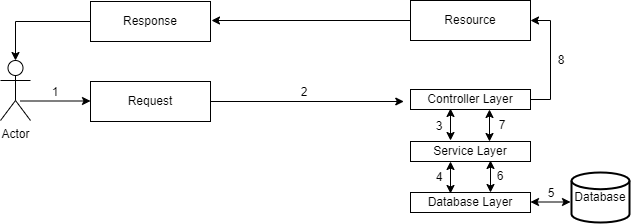

The diagram above was exported from draw.io. Its source (the exported page's mxGraphModel, read from the mxfile embedded in the PNG):
<mxGraphModel dx="794" dy="470" grid="1" gridSize="10" guides="1" tooltips="1" connect="1" arrows="1" fold="1" page="1" pageScale="1" pageWidth="827" pageHeight="1169" math="0" shadow="0">
  <root>
    <mxCell id="0" />
    <mxCell id="1" parent="0" />
    <mxCell id="26mJkVNStWhaNCivEM2Y-1" value="Actor" style="shape=umlActor;verticalLabelPosition=bottom;verticalAlign=top;html=1;outlineConnect=0;" vertex="1" parent="1">
      <mxGeometry x="110" y="139" width="30" height="60" as="geometry" />
    </mxCell>
    <mxCell id="26mJkVNStWhaNCivEM2Y-10" style="edgeStyle=orthogonalEdgeStyle;rounded=0;orthogonalLoop=1;jettySize=auto;html=1;exitX=1;exitY=0.5;exitDx=0;exitDy=0;entryX=-0.056;entryY=0.6;entryDx=0;entryDy=0;entryPerimeter=0;" edge="1" parent="1" source="26mJkVNStWhaNCivEM2Y-3" target="26mJkVNStWhaNCivEM2Y-5">
      <mxGeometry relative="1" as="geometry" />
    </mxCell>
    <mxCell id="26mJkVNStWhaNCivEM2Y-3" value="Request" style="rounded=0;whiteSpace=wrap;html=1;" vertex="1" parent="1">
      <mxGeometry x="200" y="160" width="120" height="40" as="geometry" />
    </mxCell>
    <mxCell id="26mJkVNStWhaNCivEM2Y-11" style="edgeStyle=orthogonalEdgeStyle;rounded=0;orthogonalLoop=1;jettySize=auto;html=1;exitX=0;exitY=0.5;exitDx=0;exitDy=0;entryX=0.5;entryY=0;entryDx=0;entryDy=0;entryPerimeter=0;" edge="1" parent="1" source="26mJkVNStWhaNCivEM2Y-4" target="26mJkVNStWhaNCivEM2Y-1">
      <mxGeometry relative="1" as="geometry" />
    </mxCell>
    <mxCell id="26mJkVNStWhaNCivEM2Y-4" value="Response" style="rounded=0;whiteSpace=wrap;html=1;" vertex="1" parent="1">
      <mxGeometry x="200" y="80" width="120" height="40" as="geometry" />
    </mxCell>
    <mxCell id="26mJkVNStWhaNCivEM2Y-13" style="edgeStyle=orthogonalEdgeStyle;rounded=0;orthogonalLoop=1;jettySize=auto;html=1;exitX=1;exitY=0.5;exitDx=0;exitDy=0;entryX=1;entryY=0.5;entryDx=0;entryDy=0;" edge="1" parent="1" source="26mJkVNStWhaNCivEM2Y-5" target="26mJkVNStWhaNCivEM2Y-8">
      <mxGeometry relative="1" as="geometry" />
    </mxCell>
    <mxCell id="26mJkVNStWhaNCivEM2Y-5" value="Controller Layer" style="rounded=0;whiteSpace=wrap;html=1;" vertex="1" parent="1">
      <mxGeometry x="520" y="168" width="120" height="20" as="geometry" />
    </mxCell>
    <mxCell id="26mJkVNStWhaNCivEM2Y-6" value="Service Layer" style="rounded=0;whiteSpace=wrap;html=1;" vertex="1" parent="1">
      <mxGeometry x="520" y="220" width="120" height="20" as="geometry" />
    </mxCell>
    <mxCell id="26mJkVNStWhaNCivEM2Y-7" value="Database Layer" style="rounded=0;whiteSpace=wrap;html=1;" vertex="1" parent="1">
      <mxGeometry x="520" y="271" width="120" height="20" as="geometry" />
    </mxCell>
    <mxCell id="26mJkVNStWhaNCivEM2Y-12" style="edgeStyle=orthogonalEdgeStyle;rounded=0;orthogonalLoop=1;jettySize=auto;html=1;exitX=0;exitY=0.5;exitDx=0;exitDy=0;" edge="1" parent="1" source="26mJkVNStWhaNCivEM2Y-8">
      <mxGeometry relative="1" as="geometry">
        <mxPoint x="321" y="99" as="targetPoint" />
        <mxPoint x="511" y="99" as="sourcePoint" />
      </mxGeometry>
    </mxCell>
    <mxCell id="26mJkVNStWhaNCivEM2Y-8" value="Resource" style="rounded=0;whiteSpace=wrap;html=1;" vertex="1" parent="1">
      <mxGeometry x="520" y="79" width="120" height="40" as="geometry" />
    </mxCell>
    <mxCell id="26mJkVNStWhaNCivEM2Y-15" value="" style="endArrow=classic;html=1;rounded=0;" edge="1" parent="1">
      <mxGeometry width="50" height="50" relative="1" as="geometry">
        <mxPoint x="130" y="179.5" as="sourcePoint" />
        <mxPoint x="200" y="179.5" as="targetPoint" />
      </mxGeometry>
    </mxCell>
    <mxCell id="26mJkVNStWhaNCivEM2Y-16" value="Database" style="strokeWidth=2;html=1;shape=mxgraph.flowchart.database;whiteSpace=wrap;" vertex="1" parent="1">
      <mxGeometry x="681" y="251" width="58" height="50" as="geometry" />
    </mxCell>
    <mxCell id="26mJkVNStWhaNCivEM2Y-17" value="" style="endArrow=classic;startArrow=classic;html=1;rounded=0;" edge="1" parent="1">
      <mxGeometry width="50" height="50" relative="1" as="geometry">
        <mxPoint x="640" y="280.5" as="sourcePoint" />
        <mxPoint x="680" y="280.5" as="targetPoint" />
      </mxGeometry>
    </mxCell>
    <mxCell id="26mJkVNStWhaNCivEM2Y-18" value="" style="endArrow=classic;startArrow=classic;html=1;rounded=0;strokeWidth=1;" edge="1" parent="1">
      <mxGeometry width="50" height="50" relative="1" as="geometry">
        <mxPoint x="600" y="271" as="sourcePoint" />
        <mxPoint x="600" y="239" as="targetPoint" />
      </mxGeometry>
    </mxCell>
    <mxCell id="26mJkVNStWhaNCivEM2Y-19" value="" style="endArrow=classic;startArrow=classic;html=1;rounded=0;strokeWidth=1;" edge="1" parent="1">
      <mxGeometry width="50" height="50" relative="1" as="geometry">
        <mxPoint x="560" y="272" as="sourcePoint" />
        <mxPoint x="560" y="240" as="targetPoint" />
      </mxGeometry>
    </mxCell>
    <mxCell id="26mJkVNStWhaNCivEM2Y-20" value="" style="endArrow=classic;startArrow=classic;html=1;rounded=0;strokeWidth=1;" edge="1" parent="1">
      <mxGeometry width="50" height="50" relative="1" as="geometry">
        <mxPoint x="560" y="219" as="sourcePoint" />
        <mxPoint x="560" y="187" as="targetPoint" />
      </mxGeometry>
    </mxCell>
    <mxCell id="26mJkVNStWhaNCivEM2Y-22" value="" style="endArrow=classic;startArrow=classic;html=1;rounded=0;strokeWidth=1;" edge="1" parent="1">
      <mxGeometry width="50" height="50" relative="1" as="geometry">
        <mxPoint x="599" y="220" as="sourcePoint" />
        <mxPoint x="599" y="188" as="targetPoint" />
      </mxGeometry>
    </mxCell>
    <mxCell id="26mJkVNStWhaNCivEM2Y-23" value="1" style="text;html=1;strokeColor=none;fillColor=none;align=center;verticalAlign=middle;whiteSpace=wrap;rounded=0;" vertex="1" parent="1">
      <mxGeometry x="150" y="156" width="30" height="30" as="geometry" />
    </mxCell>
    <mxCell id="26mJkVNStWhaNCivEM2Y-24" value="2" style="text;html=1;strokeColor=none;fillColor=none;align=center;verticalAlign=middle;whiteSpace=wrap;rounded=0;" vertex="1" parent="1">
      <mxGeometry x="399" y="156" width="30" height="30" as="geometry" />
    </mxCell>
    <mxCell id="26mJkVNStWhaNCivEM2Y-25" value="3" style="text;html=1;strokeColor=none;fillColor=none;align=center;verticalAlign=middle;whiteSpace=wrap;rounded=0;" vertex="1" parent="1">
      <mxGeometry x="534" y="190" width="30" height="30" as="geometry" />
    </mxCell>
    <mxCell id="26mJkVNStWhaNCivEM2Y-26" value="4" style="text;html=1;strokeColor=none;fillColor=none;align=center;verticalAlign=middle;whiteSpace=wrap;rounded=0;" vertex="1" parent="1">
      <mxGeometry x="534" y="241" width="30" height="30" as="geometry" />
    </mxCell>
    <mxCell id="26mJkVNStWhaNCivEM2Y-29" value="5" style="text;html=1;strokeColor=none;fillColor=none;align=center;verticalAlign=middle;whiteSpace=wrap;rounded=0;" vertex="1" parent="1">
      <mxGeometry x="646" y="257" width="30" height="30" as="geometry" />
    </mxCell>
    <mxCell id="26mJkVNStWhaNCivEM2Y-30" value="8" style="text;html=1;strokeColor=none;fillColor=none;align=center;verticalAlign=middle;whiteSpace=wrap;rounded=0;" vertex="1" parent="1">
      <mxGeometry x="656" y="124" width="30" height="30" as="geometry" />
    </mxCell>
    <mxCell id="26mJkVNStWhaNCivEM2Y-31" value="6" style="text;html=1;strokeColor=none;fillColor=none;align=center;verticalAlign=middle;whiteSpace=wrap;rounded=0;" vertex="1" parent="1">
      <mxGeometry x="595" y="240" width="30" height="30" as="geometry" />
    </mxCell>
    <mxCell id="26mJkVNStWhaNCivEM2Y-32" value="7" style="text;html=1;strokeColor=none;fillColor=none;align=center;verticalAlign=middle;whiteSpace=wrap;rounded=0;" vertex="1" parent="1">
      <mxGeometry x="597" y="189" width="30" height="30" as="geometry" />
    </mxCell>
  </root>
</mxGraphModel>